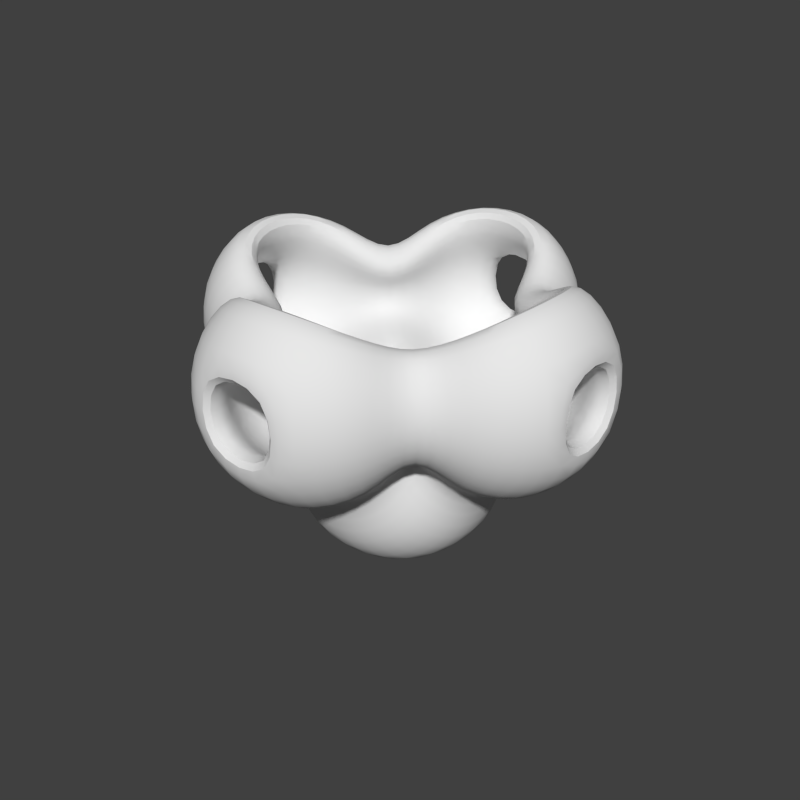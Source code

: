 # Source: 25-Manual-Modifiers-example.blend  (saved by Blender 2.56.1; exported with 4.5.12 LTS)
import bpy
from mathutils import Matrix  # noqa: F401  (used for matrix-valued properties, if any)

bpy.ops.wm.read_factory_settings(use_empty=True)
scene = bpy.context.scene
scene.name = 'Scene'

# ---- collections
col_collection_1 = bpy.data.collections.new('Collection 1'); scene.collection.children.link(col_collection_1)

# ---- world
world_world = bpy.data.worlds.new('World'); scene.world = world_world
world_world.color = (0.05088, 0.05088, 0.05088)
world_world.use_sun_shadow = False
world_world.sun_shadow_jitter_overblur = 0.0
world_world.cycles.sampling_method = 'MANUAL'
world_world.cycles.sample_map_resolution = 256
world_world.light_settings.ao_factor = 0.25
world_world.light_settings.distance = 2.0

# ---- meshes
me_cube = bpy.data.meshes.new('Cube')
me_cube.from_pydata([(1.0, 1.0, -1.0), (1.0, -1.0, -1.0), (-1.0, -1.0, -1.0), (-1.0, 1.0, -1.0), (1.0, 1.0, 1.0), (1.0, -1.0, 1.0), (-1.0, -1.0, 1.0), (-1.0, 1.0, 1.0), (0.6, -1.0, -1.0), (0.2, -1.0, -1.0), (-0.2, -1.0, -1.0), (-0.6, -1.0, -1.0), (1.0, 0.6, -1.0), (1.0, 0.2, -1.0), (1.0, -0.2, -1.0), (1.0, -0.6, -1.0), (0.6, 1.0, -1.0), (0.2, 1.0, -1.0), (-0.2, 1.0, -1.0), (-0.6, 1.0, -1.0), (-1.0, -0.6, -1.0), (-1.0, -0.2, -1.0), (-1.0, 0.2, -1.0), (-1.0, 0.6, -1.0), (1.0, 0.6, 1.0), (1.0, 0.2, 1.0), (1.0, -0.2, 1.0), (1.0, -0.6, 1.0), (0.6, -1.0, 1.0), (0.2, -1.0, 1.0), (-0.2, -1.0, 1.0), (-0.6, -1.0, 1.0), (-1.0, -0.6, 1.0), (-1.0, -0.2, 1.0), (-1.0, 0.2, 1.0), (-1.0, 0.6, 1.0), (0.6, 1.0, 1.0), (0.2, 1.0, 1.0), (-0.2, 1.0, 1.0), (-0.6, 1.0, 1.0), (1.0, -1.0, -0.6), (1.0, -1.0, -0.2), (1.0, -1.0, 0.2), (1.0, -1.0, 0.6), (1.0, 1.0, -0.6), (1.0, 1.0, -0.2), (1.0, 1.0, 0.2), (1.0, 1.0, 0.6), (-1.0, -1.0, -0.6), (-1.0, -1.0, -0.2), (-1.0, -1.0, 0.2), (-1.0, -1.0, 0.6), (-1.0, 1.0, -0.6), (-1.0, 1.0, -0.2), (-1.0, 1.0, 0.2), (-1.0, 1.0, 0.6), (0.6, 0.6, -1.0), (0.6, 0.2, -1.0), (0.6, -0.2, -1.0), (0.6, -0.6, -1.0), (0.2, 0.6, -1.0), (0.2, 0.2, -1.0), (0.2, -0.2, -1.0), (0.2, -0.6, -1.0), (-0.2, 0.6, -1.0), (-0.2, 0.2, -1.0), (-0.2, -0.2, -1.0), (-0.2, -0.6, -1.0), (-0.6, 0.6, -1.0), (-0.6, 0.2, -1.0), (-0.6, -0.2, -1.0), (-0.6, -0.6, -1.0), (0.6, 0.6, 1.0), (0.2, 0.6, 1.0), (-0.2, 0.6, 1.0), (-0.6, 0.6, 1.0), (0.6, 0.2, 1.0), (0.2, 0.2, 1.0), (-0.2, 0.2, 1.0), (-0.6, 0.2, 1.0), (0.6, -0.2, 1.0), (0.2, -0.2, 1.0), (-0.2, -0.2, 1.0), (-0.6, -0.2, 1.0), (0.6, -0.6, 1.0), (0.2, -0.6, 1.0), (-0.2, -0.6, 1.0), (-0.6, -0.6, 1.0), (1.0, 0.6, -0.6), (1.0, 0.6, -0.2), (1.0, 0.6, 0.2), (1.0, 0.6, 0.6), (1.0, 0.2, -0.6), (1.0, 0.2, -0.2), (1.0, 0.2, 0.2), (1.0, 0.2, 0.6), (1.0, -0.2, -0.6), (1.0, -0.2, -0.2), (1.0, -0.2, 0.2), (1.0, -0.2, 0.6), (1.0, -0.6, -0.6), (1.0, -0.6, -0.2), (1.0, -0.6, 0.2), (1.0, -0.6, 0.6), (0.6, -1.0, -0.6), (0.6, -1.0, -0.2), (0.6, -1.0, 0.2), (0.6, -1.0, 0.6), (0.2, -1.0, -0.6), (0.2, -1.0, -0.2), (0.2, -1.0, 0.2), (0.2, -1.0, 0.6), (-0.2, -1.0, -0.6), (-0.2, -1.0, -0.2), (-0.2, -1.0, 0.2), (-0.2, -1.0, 0.6), (-0.6, -1.0, -0.6), (-0.6, -1.0, -0.2), (-0.6, -1.0, 0.2), (-0.6, -1.0, 0.6), (-1.0, -0.6, -0.6), (-1.0, -0.6, -0.2), (-1.0, -0.6, 0.2), (-1.0, -0.6, 0.6), (-1.0, -0.2, -0.6), (-1.0, -0.2, -0.2), (-1.0, -0.2, 0.2), (-1.0, -0.2, 0.6), (-1.0, 0.2, -0.6), (-1.0, 0.2, -0.2), (-1.0, 0.2, 0.2), (-1.0, 0.2, 0.6), (-1.0, 0.6, -0.6), (-1.0, 0.6, -0.2), (-1.0, 0.6, 0.2), (-1.0, 0.6, 0.6), (0.6, 1.0, 0.6), (0.6, 1.0, 0.2), (0.6, 1.0, -0.2), (0.6, 1.0, -0.6), (0.2, 1.0, 0.6), (0.2, 1.0, 0.2), (0.2, 1.0, -0.2), (0.2, 1.0, -0.6), (-0.2, 1.0, 0.6), (-0.2, 1.0, 0.2), (-0.2, 1.0, -0.2), (-0.2, 1.0, -0.6), (-0.6, 1.0, 0.6), (-0.6, 1.0, 0.2), (-0.6, 1.0, -0.2), (-0.6, 1.0, -0.6), (0.1342, 1.0, 0.1342), (0.1342, 1.0, -0.1342), (-0.1342, 1.0, -0.1342), (-0.1342, 1.0, 0.1342), (-1.0, -0.1342, -0.1342), (-1.0, -0.1342, 0.1342), (-1.0, 0.1342, 0.1342), (-1.0, 0.1342, -0.1342), (0.1342, -1.0, -0.1342), (0.1342, -1.0, 0.1342), (-0.1342, -1.0, 0.1342), (-0.1342, -1.0, -0.1342), (1.0, 0.1342, -0.1342), (1.0, 0.1342, 0.1342), (1.0, -0.1342, 0.1342), (1.0, -0.1342, -0.1342), (0.1342, 0.1342, 1.0), (-0.1342, 0.1342, 1.0), (-0.1342, -0.1342, 1.0), (0.1342, -0.1342, 1.0), (0.1342, 0.1342, -1.0), (0.1342, -0.1342, -1.0), (-0.1342, -0.1342, -1.0), (-0.1342, 0.1342, -1.0)], [], [(15, 1, 8, 59), (14, 15, 59, 58), (13, 14, 58, 57), (12, 13, 57, 56), (0, 12, 56, 16), (59, 8, 9, 63), (58, 59, 63, 62), (57, 58, 62, 61), (56, 57, 61, 60), (16, 56, 60, 17), (63, 9, 10, 67), (62, 63, 67, 66), (60, 61, 65, 64), (17, 60, 64, 18), (67, 10, 11, 71), (66, 67, 71, 70), (65, 66, 70, 69), (64, 65, 69, 68), (18, 64, 68, 19), (71, 11, 2, 20), (70, 71, 20, 21), (69, 70, 21, 22), (68, 69, 22, 23), (19, 68, 23, 3), (39, 7, 35, 75), (38, 39, 75, 74), (37, 38, 74, 73), (36, 37, 73, 72), (4, 36, 72, 24), (75, 35, 34, 79), (74, 75, 79, 78), (73, 74, 78, 77), (72, 73, 77, 76), (24, 72, 76, 25), (79, 34, 33, 83), (78, 79, 83, 82), (76, 77, 81, 80), (25, 76, 80, 26), (83, 33, 32, 87), (82, 83, 87, 86), (81, 82, 86, 85), (80, 81, 85, 84), (26, 80, 84, 27), (87, 32, 6, 31), (86, 87, 31, 30), (85, 86, 30, 29), (84, 85, 29, 28), (27, 84, 28, 5), (47, 4, 24, 91), (46, 47, 91, 90), (45, 46, 90, 89), (44, 45, 89, 88), (0, 44, 88, 12), (91, 24, 25, 95), (90, 91, 95, 94), (89, 90, 94, 93), (88, 89, 93, 92), (12, 88, 92, 13), (95, 25, 26, 99), (94, 95, 99, 98), (92, 93, 97, 96), (13, 92, 96, 14), (99, 26, 27, 103), (98, 99, 103, 102), (97, 98, 102, 101), (96, 97, 101, 100), (14, 96, 100, 15), (103, 27, 5, 43), (102, 103, 43, 42), (101, 102, 42, 41), (100, 101, 41, 40), (15, 100, 40, 1), (43, 5, 28, 107), (42, 43, 107, 106), (41, 42, 106, 105), (40, 41, 105, 104), (1, 40, 104, 8), (107, 28, 29, 111), (106, 107, 111, 110), (105, 106, 110, 109), (104, 105, 109, 108), (8, 104, 108, 9), (111, 29, 30, 115), (110, 111, 115, 114), (108, 109, 113, 112), (9, 108, 112, 10), (115, 30, 31, 119), (114, 115, 119, 118), (113, 114, 118, 117), (112, 113, 117, 116), (10, 112, 116, 11), (119, 31, 6, 51), (118, 119, 51, 50), (117, 118, 50, 49), (116, 117, 49, 48), (11, 116, 48, 2), (51, 6, 32, 123), (50, 51, 123, 122), (49, 50, 122, 121), (48, 49, 121, 120), (2, 48, 120, 20), (123, 32, 33, 127), (122, 123, 127, 126), (121, 122, 126, 125), (120, 121, 125, 124), (20, 120, 124, 21), (127, 33, 34, 131), (126, 127, 131, 130), (124, 125, 129, 128), (21, 124, 128, 22), (131, 34, 35, 135), (130, 131, 135, 134), (129, 130, 134, 133), (128, 129, 133, 132), (22, 128, 132, 23), (135, 35, 7, 55), (134, 135, 55, 54), (133, 134, 54, 53), (132, 133, 53, 52), (23, 132, 52, 3), (44, 0, 16, 139), (45, 44, 139, 138), (46, 45, 138, 137), (47, 46, 137, 136), (4, 47, 136, 36), (139, 16, 17, 143), (138, 139, 143, 142), (137, 138, 142, 141), (136, 137, 141, 140), (36, 136, 140, 37), (143, 17, 18, 147), (142, 143, 147, 146), (140, 141, 145, 144), (37, 140, 144, 38), (147, 18, 19, 151), (146, 147, 151, 150), (145, 146, 150, 149), (144, 145, 149, 148), (38, 144, 148, 39), (151, 19, 3, 52), (150, 151, 52, 53), (149, 150, 53, 54), (148, 149, 54, 55), (39, 148, 55, 7), (142, 153, 152, 141), (146, 154, 153, 142), (145, 155, 154, 146), (141, 152, 155, 145), (152, 153, 154, 155), (126, 157, 156, 125), (130, 158, 157, 126), (129, 159, 158, 130), (125, 156, 159, 129), (156, 157, 158, 159), (110, 161, 160, 109), (114, 162, 161, 110), (113, 163, 162, 114), (109, 160, 163, 113), (160, 161, 162, 163), (94, 165, 164, 93), (98, 166, 165, 94), (97, 167, 166, 98), (93, 164, 167, 97), (164, 165, 166, 167), (78, 169, 168, 77), (82, 170, 169, 78), (81, 171, 170, 82), (77, 168, 171, 81), (168, 169, 170, 171), (62, 173, 172, 61), (66, 174, 173, 62), (65, 175, 174, 66), (61, 172, 175, 65), (172, 173, 174, 175)])
me_cube.polygons.foreach_set('use_smooth', [True] * 174)
me_cube.use_remesh_preserve_volume = False
me_cube.use_remesh_preserve_attributes = False
me_cube.use_mirror_vertex_groups = False
me_cube.update()

# ---- objects
ob_cube = bpy.data.objects.new('Cube', me_cube)

# ---- transforms, parenting, visibility, modifiers, constraints
ob_cube.location = (0.0, 0.0, 0.0)
ob_cube.lineart.crease_threshold = 0.0
_vg = ob_cube.vertex_groups.new(name='top')
_vg.add([4, 5, 6, 7, 24, 25, 26, 27, 28, 29, 30, 31, 32, 33, 34, 35, 36, 37, 38, 39, 72, 73, 74, 75, 76, 77, 78, 79, 80, 81, 82, 83, 84, 85, 86, 87, 168, 169, 170, 171], 1.0, 'REPLACE')
_vg = ob_cube.vertex_groups.new(name='centers')
_vg.add([152, 153, 154, 155, 156, 157, 158, 159, 160, 161, 162, 163, 164, 165, 166, 167, 168, 169, 170, 171, 172, 173, 174, 175], 1.0, 'REPLACE')
_m = ob_cube.modifiers.new('Cast', 'CAST')
_m.use_radius_as_size = False
_m.factor = 4.35
_m.radius = 1.9
_m.size = 1.7
_m = ob_cube.modifiers.new('Mask-top', 'MASK')
_m.vertex_group = 'top'
_m.invert_vertex_group = True
_m = ob_cube.modifiers.new('Mask-centers', 'MASK')
_m.vertex_group = 'centers'
_m.invert_vertex_group = True
_m = ob_cube.modifiers.new('Solidify', 'SOLIDIFY')
_m.thickness = 0.597
_m.material_offset_rim = 1
_m.use_even_offset = True
_m.use_quality_normals = True
_m.nonmanifold_thickness_mode = 'FIXED'
_m.nonmanifold_merge_threshold = 0.0003
_m = ob_cube.modifiers.new('Subsurf', 'SUBSURF')
_m.uv_smooth = 'PRESERVE_CORNERS'
_m.quality = 2
_m.levels = 2
_m.show_only_control_edges = False
_m = ob_cube.modifiers.new('EdgeSplit', 'EDGE_SPLIT')
_m.use_edge_sharp = False

# ---- collection membership
col_collection_1.objects.link(ob_cube)

# ---- scene / render settings (as saved in the file)
scene.frame_start = 1; scene.frame_end = 250; scene.frame_set(0)
scene.render.engine = 'BLENDER_EEVEE_NEXT'
scene.render.image_settings.color_mode = 'RGB'
scene.render.image_settings.compression = 90
scene.render.resolution_x = 600
scene.render.resolution_y = 600
scene.render.dither_intensity = 0.0
scene.render.bake_margin = 2
scene.render.bake_bias = 0.0
scene.cycles.use_denoising = False
scene.cycles.samples = 10
scene.cycles.sampling_pattern = 'TABULATED_SOBOL'
scene.cycles.light_sampling_threshold = 0.0
scene.cycles.use_adaptive_sampling = False
scene.cycles.use_light_tree = False
scene.cycles.blur_glossy = 0.0
scene.cycles.volume_bounces = 1
scene.cycles.pixel_filter_type = 'GAUSSIAN'
scene.cycles.sample_clamp_indirect = 0.0
scene.view_settings.view_transform = 'Standard'
bpy.context.view_layer.update()

# ---- added for rendering (the .blend has no active camera and no usable light): camera, sun
cam_auto = bpy.data.cameras.new('AutoCamera')
cam_auto.lens = 50.0
cam_auto.sensor_width = 36.0
cam_auto.clip_end = 1000.0
ob_auto_camera = bpy.data.objects.new('AutoCamera', cam_auto)
scene.collection.objects.link(ob_auto_camera)
ob_auto_camera.location = (10.3562, -12.4274, 7.27914)
ob_auto_camera.rotation_euler = (1.09748, -7.21219e-08, 0.694738)
scene.camera = ob_auto_camera
light_auto_sun = bpy.data.lights.new('AutoSun', 'SUN')
light_auto_sun.energy = 3.0
light_auto_sun.angle = 0.0523599
ob_auto_sun = bpy.data.objects.new('AutoSun', light_auto_sun)
scene.collection.objects.link(ob_auto_sun)
ob_auto_sun.rotation_euler = (0.872665, 0.174533, 0.523599)
bpy.context.view_layer.update()
